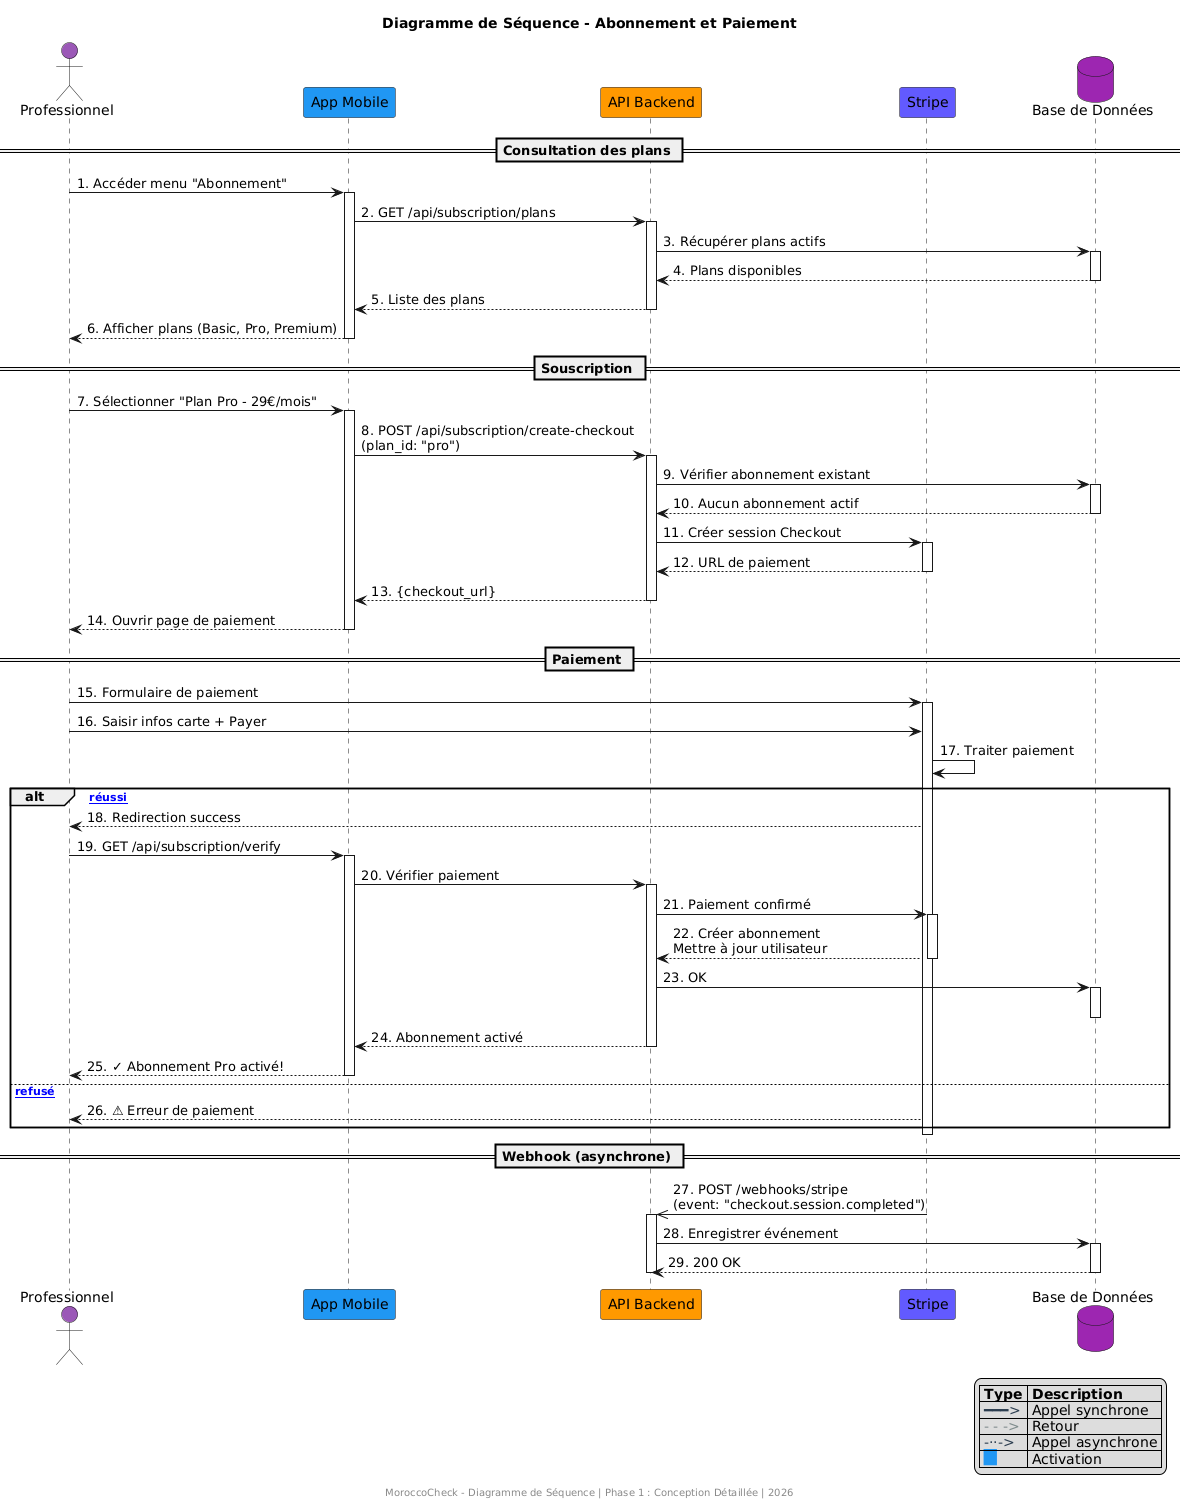

The diagram above was rendered by PlantUML. Its source (embedded in the PNG):
@startuml
title Diagramme de Séquence - Abonnement et Paiement

actor "Professionnel" as User #9B59B6
participant "App Mobile" as App #2196F3
participant "API Backend" as Backend #FF9800
participant "Stripe" as Stripe #635BFF
database "Base de Données" as DB #9C27B0

== Consultation des plans ==

User -> App: 1. Accéder menu "Abonnement"
activate App

App -> Backend: 2. GET /api/subscription/plans
activate Backend

Backend -> DB: 3. Récupérer plans actifs
activate DB
DB --> Backend: 4. Plans disponibles
deactivate DB

Backend --> App: 5. Liste des plans
deactivate Backend

App --> User: 6. Afficher plans (Basic, Pro, Premium)
deactivate App

== Souscription ==

User -> App: 7. Sélectionner "Plan Pro - 29€/mois"
activate App

App -> Backend: 8. POST /api/subscription/create-checkout\n(plan_id: "pro")
activate Backend

Backend -> DB: 9. Vérifier abonnement existant
activate DB
DB --> Backend: 10. Aucun abonnement actif
deactivate DB

Backend -> Stripe: 11. Créer session Checkout
activate Stripe
Stripe --> Backend: 12. URL de paiement
deactivate Stripe

Backend --> App: 13. {checkout_url}
deactivate Backend

App --> User: 14. Ouvrir page de paiement
deactivate App

== Paiement ==

User -> Stripe: 15. Formulaire de paiement
activate Stripe

User -> Stripe: 16. Saisir infos carte + Payer
Stripe -> Stripe: 17. Traiter paiement

alt [Paiement réussi]
    Stripe --> User: 18. Redirection success
    
    User -> App: 19. GET /api/subscription/verify
    activate App
    
    App -> Backend: 20. Vérifier paiement
    activate Backend
    
    Backend -> Stripe: 21. Paiement confirmé
    activate Stripe
    Stripe --> Backend: 22. Créer abonnement\nMettre à jour utilisateur
    deactivate Stripe
    
    Backend -> DB: 23. OK
    activate DB
    deactivate DB
    
    Backend --> App: 24. Abonnement activé
    deactivate Backend
    
    App --> User: 25. ✓ Abonnement Pro activé!
    deactivate App
    
else [Paiement refusé]
    Stripe --> User: 26. ⚠ Erreur de paiement
end

deactivate Stripe

== Webhook (asynchrone) ==

Stripe ->> Backend: 27. POST /webhooks/stripe\n(event: "checkout.session.completed")
activate Backend

Backend -> DB: 28. Enregistrer événement
activate DB
DB --> Backend: 29. 200 OK
deactivate DB

deactivate Backend

legend right
  |= Type |= Description |
  | <color:#2C3E50>━━━></color> | Appel synchrone |
  | <color:#7F8C8D>- - -></color> | Retour |
  | <color:#2C3E50>-··-></color> | Appel asynchrone |
  | <back:#2196F3>   </back> | Activation |
endlegend

footer MoroccoCheck - Diagramme de Séquence | Phase 1 : Conception Détaillée | 2026
@enduml